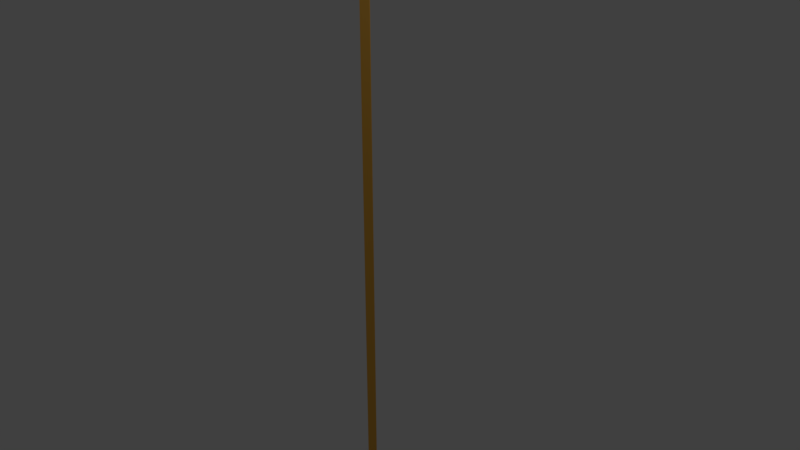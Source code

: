 # Source: Espeto.blend  (saved by Blender 2.81.16; exported with 4.5.12 LTS)
import bpy
from mathutils import Matrix  # noqa: F401  (used for matrix-valued properties, if any)

bpy.ops.wm.read_factory_settings(use_empty=True)
scene = bpy.context.scene
scene.name = 'Scene'

# ---- collections
col_collection_1 = bpy.data.collections.new('Collection 1'); scene.collection.children.link(col_collection_1)

# ---- materials (node trees are filled in below, after node groups)
mat_material_001 = bpy.data.materials.new('Material.001')
mat_material_001.alpha_threshold = 0.0
mat_material_001.use_transparent_shadow = False
mat_material_001.diffuse_color = (0.814, 0.4211, 0.06371, 1.0)
mat_material_001.roughness = 0.5

# ---- material node trees

# ---- world
world_world = bpy.data.worlds.new('World'); scene.world = world_world
world_world.color = (0.05088, 0.05088, 0.05088)
world_world.use_sun_shadow = False
world_world.sun_shadow_jitter_overblur = 0.0
world_world.cycles.sampling_method = 'MANUAL'

# ---- cameras
cam_camera = bpy.data.cameras.new('Camera')
cam_camera.clip_end = 100.0
cam_camera.lens = 35.0
cam_camera.sensor_width = 32.0
cam_camera.sensor_height = 18.0
cam_camera.ortho_scale = 7.314
cam_camera.dof.focus_distance = 0.0
cam_camera.dof.aperture_fstop = 128.0

# ---- lights
light_lamp = bpy.data.lights.new('Lamp', 'POINT')
light_lamp.transmission_factor = 0.0
light_lamp.cutoff_distance = 30.0
light_lamp.energy = 100.0
light_lamp.shadow_buffer_clip_start = 1.001
light_lamp.shadow_soft_size = 0.1
light_lamp.shadow_maximum_resolution = 0.006
light_lamp.use_absolute_resolution = True

# ---- meshes
me_cylinder = bpy.data.meshes.new('Cylinder')
me_cylinder.from_pydata([(0.0, 0.07867, -3.723), (0.0, 0.07867, 3.723), (0.07867, -3.439e-09, -3.723), (0.07867, -3.439e-09, 3.723), (-6.877e-09, -0.07867, -3.723), (-6.877e-09, -0.07867, 3.723), (-0.07867, 9.381e-10, -3.723), (-0.07867, 9.381e-10, 3.723), (5.627e-08, -1.25e-09, 4.021), (-2.813e-08, -1.25e-09, -4.021)], [], [(0, 1, 3, 2), (2, 3, 5, 4), (3, 8, 5), (4, 5, 7, 6), (6, 7, 1, 0), (0, 9, 6), (7, 8, 1), (1, 8, 3), (5, 8, 7), (6, 9, 4), (9, 0, 2), (4, 9, 2)])
me_cylinder.materials.append(mat_material_001)
me_cylinder.use_remesh_preserve_volume = False
me_cylinder.use_remesh_preserve_attributes = False
me_cylinder.use_mirror_vertex_groups = False
me_cylinder.update()

# ---- objects
ob_cylinder = bpy.data.objects.new('Cylinder', me_cylinder)
ob_lamp = bpy.data.objects.new('Lamp', light_lamp)
ob_camera = bpy.data.objects.new('Camera', cam_camera)

# ---- transforms, parenting, visibility, modifiers, constraints
ob_cylinder.location = (0.0, 0.0, 0.0)
ob_cylinder.lineart.crease_threshold = 0.0
ob_lamp.location = (4.076, 1.005, 5.904)
ob_lamp.rotation_euler = (0.6503, 0.05522, 1.866)
ob_lamp.lock_rotations_4d = False
ob_lamp.empty_display_type = 'ARROWS'
ob_lamp.color = (0.0, 0.0, 0.0, 0.0)
ob_lamp.lineart.crease_threshold = 0.0
ob_camera.location = (7.481, -6.508, 5.344)
ob_camera.rotation_euler = (1.109, 0.0, 0.8149)
ob_camera.lock_rotations_4d = False
ob_camera.empty_display_type = 'ARROWS'
ob_camera.color = (0.0, 0.0, 0.0, 0.0)
ob_camera.display_type = 'WIRE'
ob_camera.lineart.crease_threshold = 0.0

# ---- collection membership
col_collection_1.objects.link(ob_cylinder)
col_collection_1.objects.link(ob_lamp)
col_collection_1.objects.link(ob_camera)

# ---- scene / render settings (as saved in the file)
scene.camera = ob_camera
scene.frame_start = 1; scene.frame_end = 250; scene.frame_set(1)
scene.render.engine = 'BLENDER_EEVEE_NEXT'
scene.render.resolution_percentage = 50
scene.render.dither_intensity = 0.0
scene.cycles.use_denoising = False
scene.cycles.samples = 128
scene.cycles.sampling_pattern = 'TABULATED_SOBOL'
scene.cycles.light_sampling_threshold = 0.0
scene.cycles.use_adaptive_sampling = False
scene.cycles.use_light_tree = False
scene.cycles.blur_glossy = 0.0
scene.cycles.sample_clamp_indirect = 0.0
scene.view_settings.view_transform = 'Standard'
bpy.context.view_layer.update()
